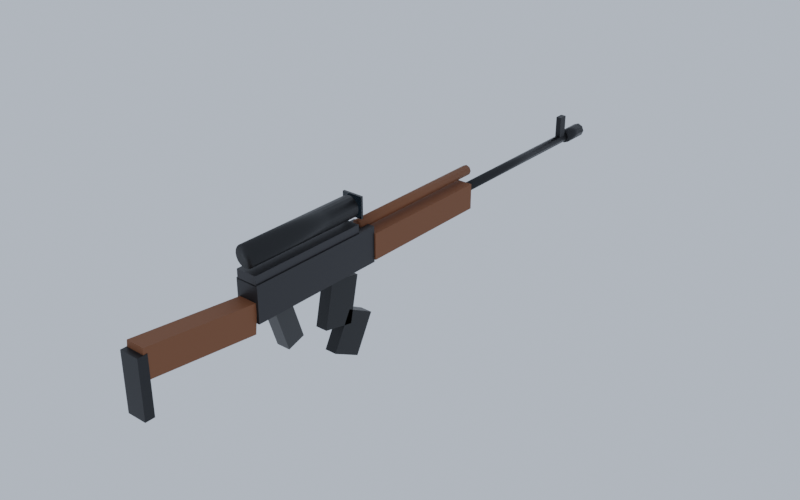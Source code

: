 # Source: DMR_Red.blend  (saved by Blender 5.3.31; exported with 4.5.12 LTS)
import bpy
from mathutils import Matrix  # noqa: F401  (used for matrix-valued properties, if any)

bpy.ops.wm.read_factory_settings(use_empty=True)
scene = bpy.context.scene
scene.name = 'Scene'

# ---- collections
col_dmr_red = bpy.data.collections.new('DMR_Red'); scene.collection.children.link(col_dmr_red)

# ---- materials (node trees are filled in below, after node groups)
mat_metal_0 = bpy.data.materials.new('Metal_0')
mat_metal_1 = bpy.data.materials.new('Metal_1')
mat_wood_2 = bpy.data.materials.new('Wood_2')
mat_metal_3 = bpy.data.materials.new('Metal_3')
mat_smoothplastic_4 = bpy.data.materials.new('SmoothPlastic_4')
mat_metal_5 = bpy.data.materials.new('Metal_5')
mat_glass_6 = bpy.data.materials.new('Glass_6')

# ---- material node trees
mat_metal_0.use_nodes = True; mat_metal_0.node_tree.nodes.clear()
_N = mat_metal_0.node_tree.nodes; _L = mat_metal_0.node_tree.links
n0 = _N.new('ShaderNodeBsdfPrincipled'); n0.name = 'Principled BSDF'; n0.location = (-200, 100)
n0.inputs[0].default_value = (0.0319, 0.0319, 0.03434, 1.0)
n0.inputs[1].default_value = 0.55
n0.inputs[2].default_value = 0.42
n0.inputs[10].default_value = 0.005
n1 = _N.new('ShaderNodeOutputMaterial'); n1.name = 'Material Output'; n1.location = (200, 100)
_L.new(n0.outputs[0], n1.inputs[0])
n1.is_active_output = True
mat_metal_1.use_nodes = True; mat_metal_1.node_tree.nodes.clear()
_N = mat_metal_1.node_tree.nodes; _L = mat_metal_1.node_tree.links
n0 = _N.new('ShaderNodeBsdfPrincipled'); n0.name = 'Principled BSDF'; n0.location = (-200, 100)
n0.inputs[0].default_value = (0.03955, 0.03955, 0.04231, 1.0)
n0.inputs[1].default_value = 0.55
n0.inputs[2].default_value = 0.42
n0.inputs[10].default_value = 0.005
n1 = _N.new('ShaderNodeOutputMaterial'); n1.name = 'Material Output'; n1.location = (200, 100)
_L.new(n0.outputs[0], n1.inputs[0])
n1.is_active_output = True
mat_wood_2.use_nodes = True; mat_wood_2.node_tree.nodes.clear()
_N = mat_wood_2.node_tree.nodes; _L = mat_wood_2.node_tree.links
n0 = _N.new('ShaderNodeBsdfPrincipled'); n0.name = 'Principled BSDF'; n0.location = (-200, 100)
n0.inputs[0].default_value = (0.1946, 0.0648, 0.02122, 1.0)
n0.inputs[2].default_value = 0.7
n0.inputs[10].default_value = 0.005
n1 = _N.new('ShaderNodeOutputMaterial'); n1.name = 'Material Output'; n1.location = (200, 100)
_L.new(n0.outputs[0], n1.inputs[0])
n1.is_active_output = True
mat_metal_3.use_nodes = True; mat_metal_3.node_tree.nodes.clear()
_N = mat_metal_3.node_tree.nodes; _L = mat_metal_3.node_tree.links
n0 = _N.new('ShaderNodeBsdfPrincipled'); n0.name = 'Principled BSDF'; n0.location = (-200, 100)
n0.inputs[0].default_value = (0.01764, 0.0185, 0.02029, 1.0)
n0.inputs[1].default_value = 0.55
n0.inputs[2].default_value = 0.42
n0.inputs[10].default_value = 0.005
n1 = _N.new('ShaderNodeOutputMaterial'); n1.name = 'Material Output'; n1.location = (200, 100)
_L.new(n0.outputs[0], n1.inputs[0])
n1.is_active_output = True
mat_smoothplastic_4.use_nodes = True; mat_smoothplastic_4.node_tree.nodes.clear()
_N = mat_smoothplastic_4.node_tree.nodes; _L = mat_smoothplastic_4.node_tree.links
n0 = _N.new('ShaderNodeBsdfPrincipled'); n0.name = 'Principled BSDF'; n0.location = (-200, 100)
n0.inputs[0].default_value = (0.01764, 0.0185, 0.01938, 1.0)
n0.inputs[2].default_value = 0.35
n0.inputs[10].default_value = 0.005
n1 = _N.new('ShaderNodeOutputMaterial'); n1.name = 'Material Output'; n1.location = (200, 100)
_L.new(n0.outputs[0], n1.inputs[0])
n1.is_active_output = True
mat_metal_5.use_nodes = True; mat_metal_5.node_tree.nodes.clear()
_N = mat_metal_5.node_tree.nodes; _L = mat_metal_5.node_tree.links
n0 = _N.new('ShaderNodeBsdfPrincipled'); n0.name = 'Principled BSDF'; n0.location = (-200, 100)
n0.inputs[0].default_value = (0.01764, 0.0185, 0.01938, 1.0)
n0.inputs[1].default_value = 0.55
n0.inputs[2].default_value = 0.42
n0.inputs[10].default_value = 0.005
n1 = _N.new('ShaderNodeOutputMaterial'); n1.name = 'Material Output'; n1.location = (200, 100)
_L.new(n0.outputs[0], n1.inputs[0])
n1.is_active_output = True
mat_glass_6.use_nodes = True; mat_glass_6.node_tree.nodes.clear()
_N = mat_glass_6.node_tree.nodes; _L = mat_glass_6.node_tree.links
n0 = _N.new('ShaderNodeBsdfPrincipled'); n0.name = 'Principled BSDF'; n0.location = (-200, 100)
n0.inputs[0].default_value = (0.01298, 0.02122, 0.02732, 1.0)
n0.inputs[2].default_value = 0.05
n0.inputs[10].default_value = 0.005
n0.inputs[18].default_value = 0.85
n1 = _N.new('ShaderNodeOutputMaterial'); n1.name = 'Material Output'; n1.location = (200, 100)
_L.new(n0.outputs[0], n1.inputs[0])
n1.is_active_output = True

# ---- world
world_previewworld = bpy.data.worlds.new('PreviewWorld'); scene.world = world_previewworld
world_previewworld.use_nodes = True; world_previewworld.node_tree.nodes.clear()
_N = world_previewworld.node_tree.nodes; _L = world_previewworld.node_tree.links
n0 = _N.new('ShaderNodeBackground'); n0.name = 'Background'; n0.location = (-200, 100)
n0.inputs[0].default_value = (0.55, 0.62, 0.72, 1.0)
n0.inputs[1].default_value = 0.9
n1 = _N.new('ShaderNodeOutputWorld'); n1.name = 'World Output'; n1.location = (200, 100)
_L.new(n0.outputs[0], n1.inputs[0])
n1.is_active_output = True

# ---- meshes
me_receiver_1 = bpy.data.meshes.new('Receiver_1')
me_receiver_1.from_pydata([(-0.025, -0.15, -0.0375), (-0.025, -0.15, 0.0375), (-0.025, 0.15, -0.0375), (-0.025, 0.15, 0.0375), (0.025, -0.15, -0.0375), (0.025, -0.15, 0.0375), (0.025, 0.15, -0.0375), (0.025, 0.15, 0.0375)], [], [(0, 1, 3, 2), (2, 3, 7, 6), (6, 7, 5, 4), (4, 5, 1, 0), (2, 6, 4, 0), (7, 3, 1, 5)])
me_receiver_1.materials.append(mat_metal_0)
me_receiver_1.update()
me_dustcover_2 = bpy.data.meshes.new('DustCover_2')
me_dustcover_2.from_pydata([(-0.0225, -0.13, -0.01), (-0.0225, -0.13, 0.01), (-0.0225, 0.13, -0.01), (-0.0225, 0.13, 0.01), (0.0225, -0.13, -0.01), (0.0225, -0.13, 0.01), (0.0225, 0.13, -0.01), (0.0225, 0.13, 0.01)], [], [(0, 1, 3, 2), (2, 3, 7, 6), (6, 7, 5, 4), (4, 5, 1, 0), (2, 6, 4, 0), (7, 3, 1, 5)])
me_dustcover_2.materials.append(mat_metal_1)
me_dustcover_2.update()
me_handguard_3 = bpy.data.meshes.new('Handguard_3')
me_handguard_3.from_pydata([(-0.028, -0.15, -0.0275), (-0.028, -0.15, 0.0275), (-0.028, 0.15, -0.0275), (-0.028, 0.15, 0.0275), (0.028, -0.15, -0.0275), (0.028, -0.15, 0.0275), (0.028, 0.15, -0.0275), (0.028, 0.15, 0.0275)], [], [(0, 1, 3, 2), (2, 3, 7, 6), (6, 7, 5, 4), (4, 5, 1, 0), (2, 6, 4, 0), (7, 3, 1, 5)])
me_handguard_3.materials.append(mat_wood_2)
me_handguard_3.update()
me_gastube_4 = bpy.data.meshes.new('GasTube_4')
me_gastube_4.from_pydata([(-0.17, 0.011, -1.283e-08), (0.17, 0.011, 1.283e-08), (-0.17, 0.007778, -0.007778), (0.17, 0.007778, -0.007778), (-0.17, 0.0, -0.011), (0.17, 0.0, -0.011), (-0.17, -0.007778, -0.007778), (0.17, -0.007778, -0.007778), (-0.17, -0.011, -1.283e-08), (0.17, -0.011, 1.283e-08), (-0.17, -0.007778, 0.007778), (0.17, -0.007778, 0.007778), (-0.17, 0.0, 0.011), (0.17, 0.0, 0.011), (-0.17, 0.007778, 0.007778), (0.17, 0.007778, 0.007778)], [], [(0, 1, 3, 2), (2, 3, 5, 4), (4, 5, 7, 6), (6, 7, 9, 8), (8, 9, 11, 10), (10, 11, 13, 12), (3, 1, 15, 13, 11, 9, 7, 5), (12, 13, 15, 14), (14, 15, 1, 0), (0, 2, 4, 6, 8, 10, 12, 14)])
me_gastube_4.polygons.foreach_set('use_smooth', [True] * 10)
me_gastube_4.materials.append(mat_wood_2)
me_gastube_4.update()
me_barrel_5 = bpy.data.meshes.new('Barrel_5')
me_barrel_5.from_pydata([(-0.2, 0.01, -1.51e-08), (0.2, 0.01, 1.51e-08), (-0.2, 0.007071, -0.007071), (0.2, 0.007071, -0.007071), (-0.2, 0.0, -0.01), (0.2, 0.0, -0.01), (-0.2, -0.007071, -0.007071), (0.2, -0.007071, -0.007071), (-0.2, -0.01, -1.51e-08), (0.2, -0.01, 1.51e-08), (-0.2, -0.007071, 0.007071), (0.2, -0.007071, 0.007071), (-0.2, 0.0, 0.01), (0.2, 0.0, 0.01), (-0.2, 0.007071, 0.007071), (0.2, 0.007071, 0.007071)], [], [(0, 1, 3, 2), (2, 3, 5, 4), (4, 5, 7, 6), (6, 7, 9, 8), (8, 9, 11, 10), (10, 11, 13, 12), (3, 1, 15, 13, 11, 9, 7, 5), (12, 13, 15, 14), (14, 15, 1, 0), (0, 2, 4, 6, 8, 10, 12, 14)])
me_barrel_5.polygons.foreach_set('use_smooth', [True] * 10)
me_barrel_5.materials.append(mat_metal_3)
me_barrel_5.update()
me_frontsight_6 = bpy.data.meshes.new('FrontSight_6')
me_frontsight_6.from_pydata([(-0.006, -0.01, -0.025), (-0.006, -0.01, 0.025), (-0.006, 0.01, -0.025), (-0.006, 0.01, 0.025), (0.006, -0.01, -0.025), (0.006, -0.01, 0.025), (0.006, 0.01, -0.025), (0.006, 0.01, 0.025)], [], [(0, 1, 3, 2), (2, 3, 7, 6), (6, 7, 5, 4), (4, 5, 1, 0), (2, 6, 4, 0), (7, 3, 1, 5)])
me_frontsight_6.materials.append(mat_metal_3)
me_frontsight_6.update()
me_muzzlebrake_7 = bpy.data.meshes.new('MuzzleBrake_7')
me_muzzlebrake_7.from_pydata([(-0.03, 0.015, -2.265e-09), (0.03, 0.015, 2.265e-09), (-0.03, 0.01061, -0.01061), (0.03, 0.01061, -0.01061), (-0.03, 0.0, -0.015), (0.03, 0.0, -0.015), (-0.03, -0.01061, -0.01061), (0.03, -0.01061, -0.01061), (-0.03, -0.015, -2.265e-09), (0.03, -0.015, 2.265e-09), (-0.03, -0.01061, 0.01061), (0.03, -0.01061, 0.01061), (-0.03, 0.0, 0.015), (0.03, 0.0, 0.015), (-0.03, 0.01061, 0.01061), (0.03, 0.01061, 0.01061)], [], [(0, 1, 3, 2), (2, 3, 5, 4), (4, 5, 7, 6), (6, 7, 9, 8), (8, 9, 11, 10), (10, 11, 13, 12), (3, 1, 15, 13, 11, 9, 7, 5), (12, 13, 15, 14), (14, 15, 1, 0), (0, 2, 4, 6, 8, 10, 12, 14)])
me_muzzlebrake_7.polygons.foreach_set('use_smooth', [True] * 10)
me_muzzlebrake_7.materials.append(mat_metal_3)
me_muzzlebrake_7.update()
me_grip_8 = bpy.data.meshes.new('Grip_8')
me_grip_8.from_pydata([(-0.015, -0.02, -0.05), (-0.015, -0.02, 0.05), (-0.015, 0.02, -0.05), (-0.015, 0.02, 0.05), (0.015, -0.02, -0.05), (0.015, -0.02, 0.05), (0.015, 0.02, -0.05), (0.015, 0.02, 0.05)], [], [(0, 1, 3, 2), (2, 3, 7, 6), (6, 7, 5, 4), (4, 5, 1, 0), (2, 6, 4, 0), (7, 3, 1, 5)])
me_grip_8.materials.append(mat_smoothplastic_4)
me_grip_8.update()
me_stock_9 = bpy.data.meshes.new('Stock_9')
me_stock_9.from_pydata([(-0.02, -0.12, -0.03), (-0.02, -0.12, 0.03), (-0.02, 0.12, -0.03), (-0.02, 0.12, 0.03), (0.02, -0.12, -0.03), (0.02, -0.12, 0.03), (0.02, 0.12, -0.03), (0.02, 0.12, 0.03)], [], [(0, 1, 3, 2), (2, 3, 7, 6), (6, 7, 5, 4), (4, 5, 1, 0), (2, 6, 4, 0), (7, 3, 1, 5)])
me_stock_9.materials.append(mat_wood_2)
me_stock_9.update()
me_buttplate_10 = bpy.data.meshes.new('ButtPlate_10')
me_buttplate_10.from_pydata([(-0.021, -0.01, -0.06), (-0.021, -0.01, 0.06), (-0.021, 0.01, -0.06), (-0.021, 0.01, 0.06), (0.021, -0.01, -0.06), (0.021, -0.01, 0.06), (0.021, 0.01, -0.06), (0.021, 0.01, 0.06)], [], [(0, 1, 3, 2), (2, 3, 7, 6), (6, 7, 5, 4), (4, 5, 1, 0), (2, 6, 4, 0), (7, 3, 1, 5)])
me_buttplate_10.materials.append(mat_metal_3)
me_buttplate_10.update()
me_magupper_11 = bpy.data.meshes.new('MagUpper_11')
me_magupper_11.from_pydata([(-0.013, -0.035, -0.05), (-0.013, -0.035, 0.05), (-0.013, 0.035, -0.05), (-0.013, 0.035, 0.05), (0.013, -0.035, -0.05), (0.013, -0.035, 0.05), (0.013, 0.035, -0.05), (0.013, 0.035, 0.05)], [], [(0, 1, 3, 2), (2, 3, 7, 6), (6, 7, 5, 4), (4, 5, 1, 0), (2, 6, 4, 0), (7, 3, 1, 5)])
me_magupper_11.materials.append(mat_metal_5)
me_magupper_11.update()
me_maglower_12 = bpy.data.meshes.new('MagLower_12')
me_maglower_12.from_pydata([(-0.013, -0.035, -0.045), (-0.013, -0.035, 0.045), (-0.013, 0.035, -0.045), (-0.013, 0.035, 0.045), (0.013, -0.035, -0.045), (0.013, -0.035, 0.045), (0.013, 0.035, -0.045), (0.013, 0.035, 0.045)], [], [(0, 1, 3, 2), (2, 3, 7, 6), (6, 7, 5, 4), (4, 5, 1, 0), (2, 6, 4, 0), (7, 3, 1, 5)])
me_maglower_12.materials.append(mat_metal_5)
me_maglower_12.update()
me_scope_13 = bpy.data.meshes.new('Scope_13')
me_scope_13.from_pydata([(-0.13, 0.0225, -9.815e-09), (0.13, 0.0225, 9.815e-09), (-0.13, 0.0214, -0.006953), (0.13, 0.0214, -0.006953), (-0.13, 0.0182, -0.01323), (0.13, 0.0182, -0.01323), (-0.13, 0.01323, -0.0182), (0.13, 0.01323, -0.0182), (-0.13, 0.006953, -0.0214), (0.13, 0.006953, -0.0214), (-0.13, 0.0, -0.0225), (0.13, 0.0, -0.0225), (-0.13, -0.006953, -0.0214), (0.13, -0.006953, -0.0214), (-0.13, -0.01323, -0.0182), (0.13, -0.01323, -0.0182), (-0.13, -0.0182, -0.01323), (0.13, -0.0182, -0.01323), (-0.13, -0.0214, -0.006953), (0.13, -0.0214, -0.006953), (-0.13, -0.0225, -9.815e-09), (0.13, -0.0225, 9.815e-09), (-0.13, -0.0214, 0.006953), (0.13, -0.0214, 0.006953), (-0.13, -0.0182, 0.01323), (0.13, -0.0182, 0.01323), (-0.13, -0.01323, 0.0182), (0.13, -0.01323, 0.0182), (-0.13, -0.006953, 0.0214), (0.13, -0.006953, 0.0214), (-0.13, 0.0, 0.0225), (0.13, 0.0, 0.0225), (-0.13, 0.006953, 0.0214), (0.13, 0.006953, 0.0214), (-0.13, 0.01323, 0.0182), (0.13, 0.01323, 0.0182), (-0.13, 0.0182, 0.01323), (0.13, 0.0182, 0.01323), (-0.13, 0.0214, 0.006953), (0.13, 0.0214, 0.006953)], [], [(0, 1, 3, 2), (2, 3, 5, 4), (4, 5, 7, 6), (6, 7, 9, 8), (8, 9, 11, 10), (10, 11, 13, 12), (12, 13, 15, 14), (14, 15, 17, 16), (16, 17, 19, 18), (18, 19, 21, 20), (20, 21, 23, 22), (22, 23, 25, 24), (24, 25, 27, 26), (26, 27, 29, 28), (28, 29, 31, 30), (30, 31, 33, 32), (32, 33, 35, 34), (34, 35, 37, 36), (3, 1, 39, 37, 35, 33, 31, 29, 27, 25, 23, 21, 19, 17, 15, 13, 11, 9, 7, 5), (36, 37, 39, 38), (38, 39, 1, 0), (0, 2, 4, 6, 8, 10, 12, 14, 16, 18, 20, 22, 24, 26, 28, 30, 32, 34, 36, 38)])
me_scope_13.polygons.foreach_set('use_smooth', [True] * 22)
me_scope_13.materials.append(mat_metal_5)
me_scope_13.update()
me_scopelens_14 = bpy.data.meshes.new('ScopeLens_14')
me_scopelens_14.from_pydata([(-0.0225, -0.0025, -0.0225), (-0.0225, -0.0025, 0.0225), (-0.0225, 0.0025, -0.0225), (-0.0225, 0.0025, 0.0225), (0.0225, -0.0025, -0.0225), (0.0225, -0.0025, 0.0225), (0.0225, 0.0025, -0.0225), (0.0225, 0.0025, 0.0225)], [], [(0, 1, 3, 2), (2, 3, 7, 6), (6, 7, 5, 4), (4, 5, 1, 0), (2, 6, 4, 0), (7, 3, 1, 5)])
me_scopelens_14.materials.append(mat_glass_6)
me_scopelens_14.update()

# ---- objects
ob_receiver = bpy.data.objects.new('Receiver', me_receiver_1)
ob_dustcover = bpy.data.objects.new('DustCover', me_dustcover_2)
ob_handguard = bpy.data.objects.new('Handguard', me_handguard_3)
ob_gastube = bpy.data.objects.new('GasTube', me_gastube_4)
ob_barrel = bpy.data.objects.new('Barrel', me_barrel_5)
ob_frontsight = bpy.data.objects.new('FrontSight', me_frontsight_6)
ob_muzzlebrake = bpy.data.objects.new('MuzzleBrake', me_muzzlebrake_7)
ob_grip = bpy.data.objects.new('Grip', me_grip_8)
ob_stock = bpy.data.objects.new('Stock', me_stock_9)
ob_buttplate = bpy.data.objects.new('ButtPlate', me_buttplate_10)
ob_g_mag = bpy.data.objects.new('G_Mag', None)
ob_magupper = bpy.data.objects.new('MagUpper', me_magupper_11)
ob_maglower = bpy.data.objects.new('MagLower', me_maglower_12)
ob_scope = bpy.data.objects.new('Scope', me_scope_13)
ob_scopelens = bpy.data.objects.new('ScopeLens', me_scopelens_14)
ob_a_grip = bpy.data.objects.new('A_Grip', None)
ob_a_muzzle = bpy.data.objects.new('A_Muzzle', None)
ob_a_sight = bpy.data.objects.new('A_Sight', None)
ob_a_lefthand = bpy.data.objects.new('A_LeftHand', None)
ob_a_eject = bpy.data.objects.new('A_Eject', None)

# ---- transforms, parenting, visibility, modifiers, constraints
ob_receiver.location = (0.0, 0.06, 0.045)
ob_dustcover.location = (0.0, 0.04, 0.09)
ob_handguard.location = (0.0, 0.36, 0.04)
ob_gastube.location = (0.0, 0.36, 0.085)
ob_gastube.rotation_euler = (0.0, 0.0, 1.571)
ob_barrel.location = (0.0, 0.71, 0.045)
ob_barrel.rotation_euler = (0.0, 0.0, 1.571)
ob_frontsight.location = (0.0, 0.89, 0.075)
ob_muzzlebrake.location = (0.0, 0.94, 0.045)
ob_muzzlebrake.rotation_euler = (0.0, 0.0, 1.571)
ob_grip.location = (0.0, -0.01, -0.03)
ob_grip.rotation_euler = (0.3142, 0.0, 0.0)
ob_stock.location = (0.0, -0.21, 0.03)
ob_stock.rotation_euler = (-0.1047, 0.0, 0.0)
ob_buttplate.location = (0.0, -0.33, 0.0)
ob_g_mag.location = (0.0, 0.12, 0.0)
ob_g_mag.empty_display_type = 'ARROWS'
ob_g_mag.empty_display_size = 0.5
ob_magupper.location = (0.0, 0.13, -0.05)
ob_magupper.rotation_euler = (-0.2094, 0.0, 0.0)
ob_maglower.location = (0.0, 0.16, -0.13)
ob_maglower.rotation_euler = (-0.4887, 0.0, 0.0)
ob_scope.location = (0.0, 0.04, 0.13)
ob_scope.rotation_euler = (0.0, 0.0, 1.571)
ob_scopelens.location = (0.0, 0.18, 0.13)
ob_a_grip.location = (0.0, 0.0, 0.0)
ob_a_grip.empty_display_type = 'SINGLE_ARROW'
ob_a_grip.empty_display_size = 0.3
ob_a_muzzle.location = (0.0, 0.97, 0.045)
ob_a_muzzle.empty_display_type = 'SINGLE_ARROW'
ob_a_muzzle.empty_display_size = 0.3
ob_a_sight.location = (0.0, -0.1, 0.13)
ob_a_sight.empty_display_type = 'SINGLE_ARROW'
ob_a_sight.empty_display_size = 0.3
ob_a_lefthand.location = (0.0, 0.3, 0.025)
ob_a_lefthand.empty_display_type = 'SINGLE_ARROW'
ob_a_lefthand.empty_display_size = 0.3
ob_a_eject.location = (0.04, 0.08, 0.065)
ob_a_eject.empty_display_type = 'SINGLE_ARROW'
ob_a_eject.empty_display_size = 0.3

# ---- collection membership
col_dmr_red.objects.link(ob_receiver)
col_dmr_red.objects.link(ob_dustcover)
col_dmr_red.objects.link(ob_handguard)
col_dmr_red.objects.link(ob_gastube)
col_dmr_red.objects.link(ob_barrel)
col_dmr_red.objects.link(ob_frontsight)
col_dmr_red.objects.link(ob_muzzlebrake)
col_dmr_red.objects.link(ob_grip)
col_dmr_red.objects.link(ob_stock)
col_dmr_red.objects.link(ob_buttplate)
col_dmr_red.objects.link(ob_g_mag)
col_dmr_red.objects.link(ob_magupper)
col_dmr_red.objects.link(ob_maglower)
col_dmr_red.objects.link(ob_scope)
col_dmr_red.objects.link(ob_scopelens)
col_dmr_red.objects.link(ob_a_grip)
col_dmr_red.objects.link(ob_a_muzzle)
col_dmr_red.objects.link(ob_a_sight)
col_dmr_red.objects.link(ob_a_lefthand)
col_dmr_red.objects.link(ob_a_eject)

# ---- scene / render settings (as saved in the file)
scene.frame_start = 1; scene.frame_end = 250; scene.frame_set(1)
scene.render.engine = 'CYCLES'
scene.render.resolution_x = 640
scene.render.resolution_y = 400
scene.render.bake_bias = 0.0
scene.render.bake_samples = 0
scene.render.compositor_device = 'GPU'
scene.cycles.samples = 20
scene.eevee.use_volume_custom_range = False
scene.eevee.fast_gi_thickness_near = 0.1
scene.eevee.fast_gi_thickness_far = 0.0
scene.eevee.ray_tracing_options.screen_trace_thickness = 0.1
scene.view_settings.view_transform = 'Filmic'
bpy.context.view_layer.update()

# ---- added for rendering (the .blend has no active camera): camera
cam_auto = bpy.data.cameras.new('AutoCamera')
cam_auto.lens = 50.0
cam_auto.sensor_width = 36.0
cam_auto.clip_end = 1000.0
ob_auto_camera = bpy.data.objects.new('AutoCamera', cam_auto)
scene.collection.objects.link(ob_auto_camera)
ob_auto_camera.location = (1.25296, -1.18856, 0.985539)
ob_auto_camera.rotation_euler = (1.09748, -7.21219e-08, 0.694738)
scene.camera = ob_auto_camera
bpy.context.view_layer.update()
